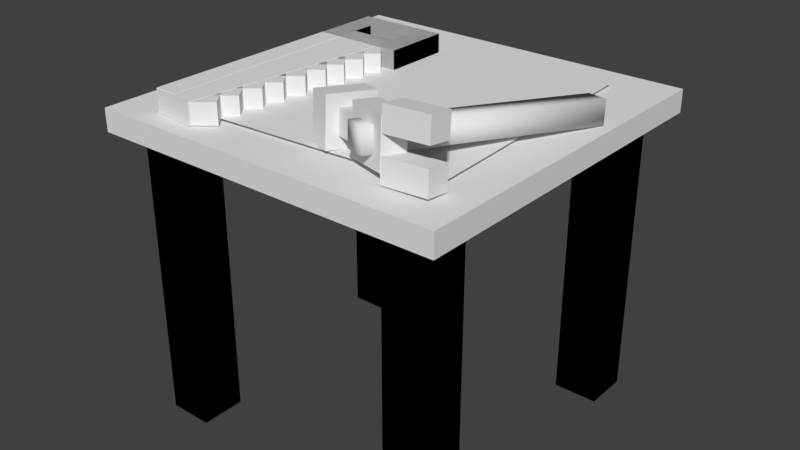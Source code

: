 # Source: auto_crafting.blend  (saved by Blender 2.79.0; exported with 4.5.12 LTS)
import bpy
from mathutils import Matrix  # noqa: F401  (used for matrix-valued properties, if any)

bpy.ops.wm.read_factory_settings(use_empty=True)
scene = bpy.context.scene
scene.name = 'Scene'

# ---- collections
col_collection_1 = bpy.data.collections.new('Collection 1'); scene.collection.children.link(col_collection_1)

# ---- materials (node trees are filled in below, after node groups)
mat_material = bpy.data.materials.new('Material')
mat_material.alpha_threshold = 0.0
mat_material.use_transparent_shadow = False
mat_material.preview_render_type = 'CUBE'
mat_material.roughness = 0.5
mat_material.line_color = (0.0, 0.0, 0.0, 1.0)

# ---- material node trees

# ---- world
world_world = bpy.data.worlds.new('World'); scene.world = world_world
world_world.color = (0.05088, 0.05088, 0.05088)
world_world.use_sun_shadow = False
world_world.sun_shadow_jitter_overblur = 0.0
world_world.cycles.sampling_method = 'MANUAL'

# ---- meshes
me_cube_018 = bpy.data.meshes.new('Cube.018')
me_cube_018.from_pydata([(0.0, 0.0, 0.0), (0.0, 0.0, 0.0625), (0.0, 0.5625, 0.0), (0.0, 0.5625, 0.0625), (0.0625, 0.0, 0.0), (0.0625, 0.0, 0.0625), (0.0625, 0.5625, 0.0), (0.0625, 0.5625, 0.0625)], [], [(0, 1, 3, 2), (2, 3, 7, 6), (6, 7, 5, 4), (4, 5, 1, 0), (2, 6, 4, 0), (7, 3, 1, 5)])
_uv = me_cube_018.uv_layers.new(name='UVMap')
_uv.uv.foreach_set('vector', [0.07812, 0.6641, 0.07812, 0.6562, 0.1484, 0.6562, 0.1484, 0.6641, 0.1484, 0.6562, 0.1562, 0.6562, 0.1562, 0.6641, 0.1484, 0.6641, 0.07812, 0.6562, 0.07812, 0.6641, 0.007812, 0.6641, 0.007812, 0.6562, 0.007812, 0.6641, 0.0, 0.6641, 0.0, 0.6562, 0.007812, 0.6562, 0.08594, 0.7344, 0.07812, 0.7344, 0.07812, 0.6641, 0.08594, 0.6641, 0.07812, 0.7344, 0.07031, 0.7344, 0.07031, 0.6641, 0.07812, 0.6641])
me_cube_018.use_remesh_preserve_volume = False
me_cube_018.use_remesh_preserve_attributes = False
me_cube_018.use_mirror_vertex_groups = False
me_cube_018.update()
me_cube_019 = bpy.data.meshes.new('Cube.019')
me_cube_019.from_pydata([(0.0, 0.0, 0.0), (0.0, 0.0, 0.06), (0.0, 0.625, 0.0), (0.0, 0.625, 0.06), (0.125, 0.0, 0.0), (0.125, 0.0, 0.06), (0.125, 0.625, 0.0), (0.125, 0.625, 0.06)], [], [(0, 1, 3, 2), (2, 3, 7, 6), (6, 7, 5, 4), (4, 5, 1, 0), (2, 6, 4, 0), (7, 3, 1, 5)])
_uv = me_cube_019.uv_layers.new(name='UVMap')
_uv.uv.foreach_set('vector', [0.2578, 0.6562, 0.2578, 0.6484, 0.3359, 0.6484, 0.3359, 0.6562, 0.3359, 0.6484, 0.3516, 0.6484, 0.3516, 0.6562, 0.3359, 0.6562, 0.2578, 0.6484, 0.2578, 0.6562, 0.1797, 0.6562, 0.1797, 0.6484, 0.1797, 0.6562, 0.1641, 0.6562, 0.1641, 0.6484, 0.1797, 0.6484, 0.2578, 0.7344, 0.2422, 0.7344, 0.2422, 0.6562, 0.2578, 0.6562, 0.2734, 0.7344, 0.2578, 0.7344, 0.2578, 0.6562, 0.2734, 0.6562])
me_cube_019.use_remesh_preserve_volume = False
me_cube_019.use_remesh_preserve_attributes = False
me_cube_019.use_mirror_vertex_groups = False
me_cube_019.update()
me_cube_020 = bpy.data.meshes.new('Cube.020')
me_cube_020.from_pydata([(0.0, 0.0, 0.0), (0.0, 0.0, 0.058), (0.0, 0.0625, 0.0), (0.0, 0.0625, 0.058), (0.0625, 0.0, 0.0), (0.0625, 0.0, 0.058), (0.0625, 0.0625, 0.0), (0.0625, 0.0625, 0.058)], [], [(0, 1, 3, 2), (2, 3, 7, 6), (6, 7, 5, 4), (4, 5, 1, 0), (2, 6, 4, 0), (7, 3, 1, 5)])
_uv = me_cube_020.uv_layers.new(name='UVMap')
_uv.uv.foreach_set('vector', [0.01562, 0.5703, 0.01562, 0.5625, 0.02344, 0.5625, 0.02344, 0.5703, 0.02344, 0.5625, 0.03125, 0.5625, 0.03125, 0.5703, 0.02344, 0.5703, 0.01562, 0.5625, 0.01562, 0.5703, 0.007812, 0.5703, 0.007812, 0.5625, 0.007812, 0.5703, 0.0, 0.5703, 0.0, 0.5625, 0.007812, 0.5625, 0.01562, 0.5781, 0.007812, 0.5781, 0.007812, 0.5703, 0.01562, 0.5703, 0.02344, 0.5781, 0.01562, 0.5781, 0.01562, 0.5703, 0.02344, 0.5703])
me_cube_020.use_remesh_preserve_volume = False
me_cube_020.use_remesh_preserve_attributes = False
me_cube_020.use_mirror_vertex_groups = False
me_cube_020.update()
me_cube_021 = bpy.data.meshes.new('Cube.021')
me_cube_021.from_pydata([(0.0, 0.0, 0.0), (0.0, 0.0, 0.058), (0.0, 0.0625, 0.0), (0.0, 0.0625, 0.058), (0.0625, 0.0, 0.0), (0.0625, 0.0, 0.058), (0.0625, 0.0625, 0.0), (0.0625, 0.0625, 0.058)], [], [(0, 1, 3, 2), (2, 3, 7, 6), (6, 7, 5, 4), (4, 5, 1, 0), (2, 6, 4, 0), (7, 3, 1, 5)])
_uv = me_cube_021.uv_layers.new(name='UVMap')
_uv.uv.foreach_set('vector', [0.01562, 0.5703, 0.01562, 0.5625, 0.02344, 0.5625, 0.02344, 0.5703, 0.02344, 0.5625, 0.03125, 0.5625, 0.03125, 0.5703, 0.02344, 0.5703, 0.01562, 0.5625, 0.01562, 0.5703, 0.007812, 0.5703, 0.007812, 0.5625, 0.007812, 0.5703, 0.0, 0.5703, 0.0, 0.5625, 0.007812, 0.5625, 0.01562, 0.5781, 0.007812, 0.5781, 0.007812, 0.5703, 0.01562, 0.5703, 0.02344, 0.5781, 0.01562, 0.5781, 0.01562, 0.5703, 0.02344, 0.5703])
me_cube_021.use_remesh_preserve_volume = False
me_cube_021.use_remesh_preserve_attributes = False
me_cube_021.use_mirror_vertex_groups = False
me_cube_021.update()
me_cube_022 = bpy.data.meshes.new('Cube.022')
me_cube_022.from_pydata([(0.0, 0.0, 0.0), (0.0, 0.0, 0.058), (0.0, 0.0625, 0.0), (0.0, 0.0625, 0.058), (0.0625, 0.0, 0.0), (0.0625, 0.0, 0.058), (0.0625, 0.0625, 0.0), (0.0625, 0.0625, 0.058)], [], [(0, 1, 3, 2), (2, 3, 7, 6), (6, 7, 5, 4), (4, 5, 1, 0), (2, 6, 4, 0), (7, 3, 1, 5)])
_uv = me_cube_022.uv_layers.new(name='UVMap')
_uv.uv.foreach_set('vector', [0.01562, 0.5703, 0.01562, 0.5625, 0.02344, 0.5625, 0.02344, 0.5703, 0.02344, 0.5625, 0.03125, 0.5625, 0.03125, 0.5703, 0.02344, 0.5703, 0.01562, 0.5625, 0.01562, 0.5703, 0.007812, 0.5703, 0.007812, 0.5625, 0.007812, 0.5703, 0.0, 0.5703, 0.0, 0.5625, 0.007812, 0.5625, 0.01562, 0.5781, 0.007812, 0.5781, 0.007812, 0.5703, 0.01562, 0.5703, 0.02344, 0.5781, 0.01562, 0.5781, 0.01562, 0.5703, 0.02344, 0.5703])
me_cube_022.use_remesh_preserve_volume = False
me_cube_022.use_remesh_preserve_attributes = False
me_cube_022.use_mirror_vertex_groups = False
me_cube_022.update()
me_cube_023 = bpy.data.meshes.new('Cube.023')
me_cube_023.from_pydata([(0.0, 0.0, 0.0), (0.0, 0.0, 0.058), (0.0, 0.0625, 0.0), (0.0, 0.0625, 0.058), (0.0625, 0.0, 0.0), (0.0625, 0.0, 0.058), (0.0625, 0.0625, 0.0), (0.0625, 0.0625, 0.058)], [], [(0, 1, 3, 2), (2, 3, 7, 6), (6, 7, 5, 4), (4, 5, 1, 0), (2, 6, 4, 0), (7, 3, 1, 5)])
_uv = me_cube_023.uv_layers.new(name='UVMap')
_uv.uv.foreach_set('vector', [0.01562, 0.5703, 0.01562, 0.5625, 0.02344, 0.5625, 0.02344, 0.5703, 0.02344, 0.5625, 0.03125, 0.5625, 0.03125, 0.5703, 0.02344, 0.5703, 0.01562, 0.5625, 0.01562, 0.5703, 0.007812, 0.5703, 0.007812, 0.5625, 0.007812, 0.5703, 0.0, 0.5703, 0.0, 0.5625, 0.007812, 0.5625, 0.01562, 0.5781, 0.007812, 0.5781, 0.007812, 0.5703, 0.01562, 0.5703, 0.02344, 0.5781, 0.01562, 0.5781, 0.01562, 0.5703, 0.02344, 0.5703])
me_cube_023.use_remesh_preserve_volume = False
me_cube_023.use_remesh_preserve_attributes = False
me_cube_023.use_mirror_vertex_groups = False
me_cube_023.update()
me_cube_024 = bpy.data.meshes.new('Cube.024')
me_cube_024.from_pydata([(0.0, 0.0, 0.0), (0.0, 0.0, 0.058), (0.0, 0.0625, 0.0), (0.0, 0.0625, 0.058), (0.0625, 0.0, 0.0), (0.0625, 0.0, 0.058), (0.0625, 0.0625, 0.0), (0.0625, 0.0625, 0.058)], [], [(0, 1, 3, 2), (2, 3, 7, 6), (6, 7, 5, 4), (4, 5, 1, 0), (2, 6, 4, 0), (7, 3, 1, 5)])
_uv = me_cube_024.uv_layers.new(name='UVMap')
_uv.uv.foreach_set('vector', [0.01562, 0.5703, 0.01562, 0.5625, 0.02344, 0.5625, 0.02344, 0.5703, 0.02344, 0.5625, 0.03125, 0.5625, 0.03125, 0.5703, 0.02344, 0.5703, 0.01562, 0.5625, 0.01562, 0.5703, 0.007812, 0.5703, 0.007812, 0.5625, 0.007812, 0.5703, 0.0, 0.5703, 0.0, 0.5625, 0.007812, 0.5625, 0.01562, 0.5781, 0.007812, 0.5781, 0.007812, 0.5703, 0.01562, 0.5703, 0.02344, 0.5781, 0.01562, 0.5781, 0.01562, 0.5703, 0.02344, 0.5703])
me_cube_024.use_remesh_preserve_volume = False
me_cube_024.use_remesh_preserve_attributes = False
me_cube_024.use_mirror_vertex_groups = False
me_cube_024.update()
me_cube_025 = bpy.data.meshes.new('Cube.025')
me_cube_025.from_pydata([(0.0, 0.0, 0.0), (0.0, 0.0, 0.058), (0.0, 0.0625, 0.0), (0.0, 0.0625, 0.058), (0.0625, 0.0, 0.0), (0.0625, 0.0, 0.058), (0.0625, 0.0625, 0.0), (0.0625, 0.0625, 0.058)], [], [(0, 1, 3, 2), (2, 3, 7, 6), (6, 7, 5, 4), (4, 5, 1, 0), (2, 6, 4, 0), (7, 3, 1, 5)])
_uv = me_cube_025.uv_layers.new(name='UVMap')
_uv.uv.foreach_set('vector', [0.01562, 0.5703, 0.01562, 0.5625, 0.02344, 0.5625, 0.02344, 0.5703, 0.02344, 0.5625, 0.03125, 0.5625, 0.03125, 0.5703, 0.02344, 0.5703, 0.01562, 0.5625, 0.01562, 0.5703, 0.007812, 0.5703, 0.007812, 0.5625, 0.007812, 0.5703, 0.0, 0.5703, 0.0, 0.5625, 0.007812, 0.5625, 0.01562, 0.5781, 0.007812, 0.5781, 0.007812, 0.5703, 0.01562, 0.5703, 0.02344, 0.5781, 0.01562, 0.5781, 0.01562, 0.5703, 0.02344, 0.5703])
me_cube_025.use_remesh_preserve_volume = False
me_cube_025.use_remesh_preserve_attributes = False
me_cube_025.use_mirror_vertex_groups = False
me_cube_025.update()
me_cube_026 = bpy.data.meshes.new('Cube.026')
me_cube_026.from_pydata([(0.0, 0.0, 0.0), (0.0, 0.0, 0.058), (0.0, 0.0625, 0.0), (0.0, 0.0625, 0.058), (0.0625, 0.0, 0.0), (0.0625, 0.0, 0.058), (0.0625, 0.0625, 0.0), (0.0625, 0.0625, 0.058)], [], [(0, 1, 3, 2), (2, 3, 7, 6), (6, 7, 5, 4), (4, 5, 1, 0), (2, 6, 4, 0), (7, 3, 1, 5)])
_uv = me_cube_026.uv_layers.new(name='UVMap')
_uv.uv.foreach_set('vector', [0.01562, 0.5703, 0.01562, 0.5625, 0.02344, 0.5625, 0.02344, 0.5703, 0.02344, 0.5625, 0.03125, 0.5625, 0.03125, 0.5703, 0.02344, 0.5703, 0.01562, 0.5625, 0.01562, 0.5703, 0.007812, 0.5703, 0.007812, 0.5625, 0.007812, 0.5703, 0.0, 0.5703, 0.0, 0.5625, 0.007812, 0.5625, 0.01562, 0.5781, 0.007812, 0.5781, 0.007812, 0.5703, 0.01562, 0.5703, 0.02344, 0.5781, 0.01562, 0.5781, 0.01562, 0.5703, 0.02344, 0.5703])
me_cube_026.use_remesh_preserve_volume = False
me_cube_026.use_remesh_preserve_attributes = False
me_cube_026.use_mirror_vertex_groups = False
me_cube_026.update()
me_cube_027 = bpy.data.meshes.new('Cube.027')
me_cube_027.from_pydata([(0.0, 0.0, 0.0), (0.0, 0.0, 0.058), (0.0, 0.0625, 0.0), (0.0, 0.0625, 0.058), (0.0625, 0.0, 0.0), (0.0625, 0.0, 0.058), (0.0625, 0.0625, 0.0), (0.0625, 0.0625, 0.058)], [], [(0, 1, 3, 2), (2, 3, 7, 6), (6, 7, 5, 4), (4, 5, 1, 0), (2, 6, 4, 0), (7, 3, 1, 5)])
_uv = me_cube_027.uv_layers.new(name='UVMap')
_uv.uv.foreach_set('vector', [0.01562, 0.5703, 0.01562, 0.5625, 0.02344, 0.5625, 0.02344, 0.5703, 0.02344, 0.5625, 0.03125, 0.5625, 0.03125, 0.5703, 0.02344, 0.5703, 0.01562, 0.5625, 0.01562, 0.5703, 0.007812, 0.5703, 0.007812, 0.5625, 0.007812, 0.5703, 0.0, 0.5703, 0.0, 0.5625, 0.007812, 0.5625, 0.01562, 0.5781, 0.007812, 0.5781, 0.007812, 0.5703, 0.01562, 0.5703, 0.02344, 0.5781, 0.01562, 0.5781, 0.01562, 0.5703, 0.02344, 0.5703])
me_cube_027.use_remesh_preserve_volume = False
me_cube_027.use_remesh_preserve_attributes = False
me_cube_027.use_mirror_vertex_groups = False
me_cube_027.update()
me_cube_028 = bpy.data.meshes.new('Cube.028')
me_cube_028.from_pydata([(0.0, 0.0, 0.0), (0.0, 0.0, 0.058), (0.0, 0.0625, 0.0), (0.0, 0.0625, 0.058), (0.0625, 0.0, 0.0), (0.0625, 0.0, 0.058), (0.0625, 0.0625, 0.0), (0.0625, 0.0625, 0.058)], [], [(0, 1, 3, 2), (2, 3, 7, 6), (6, 7, 5, 4), (4, 5, 1, 0), (2, 6, 4, 0), (7, 3, 1, 5)])
_uv = me_cube_028.uv_layers.new(name='UVMap')
_uv.uv.foreach_set('vector', [0.01562, 0.5703, 0.01562, 0.5625, 0.02344, 0.5625, 0.02344, 0.5703, 0.02344, 0.5625, 0.03125, 0.5625, 0.03125, 0.5703, 0.02344, 0.5703, 0.01562, 0.5625, 0.01562, 0.5703, 0.007812, 0.5703, 0.007812, 0.5625, 0.007812, 0.5703, 0.0, 0.5703, 0.0, 0.5625, 0.007812, 0.5625, 0.01562, 0.5781, 0.007812, 0.5781, 0.007812, 0.5703, 0.01562, 0.5703, 0.02344, 0.5781, 0.01562, 0.5781, 0.01562, 0.5703, 0.02344, 0.5703])
me_cube_028.use_remesh_preserve_volume = False
me_cube_028.use_remesh_preserve_attributes = False
me_cube_028.use_mirror_vertex_groups = False
me_cube_028.update()
me_cube_007 = bpy.data.meshes.new('Cube.007')
me_cube_007.from_pydata([(0.0, 0.0, 0.0), (0.0, 0.0, 0.0625), (0.0, 0.0625, 0.0), (0.0, 0.0625, 0.0625), (0.25, 0.0, 0.0), (0.25, 0.0, 0.0625), (0.25, 0.0625, 0.0), (0.25, 0.0625, 0.0625), (0.0, 0.0, 0.0), (0.0, 0.0, 0.0625), (0.0, 0.0625, 0.0), (0.0, 0.0625, 0.0625), (0.25, 0.0, 0.0), (0.25, 0.0, 0.0625), (0.25, 0.0625, 0.0), (0.25, 0.0625, 0.0625)], [], [(0, 1, 3, 2), (2, 3, 7, 6), (6, 7, 5, 4), (4, 5, 1, 0), (2, 6, 4, 0), (7, 3, 1, 5), (8, 9, 11, 10), (10, 11, 15, 14), (14, 15, 13, 12), (12, 13, 9, 8), (10, 14, 12, 8), (15, 11, 9, 13)])
_uv = me_cube_007.uv_layers.new(name='UVMap')
_uv.uv.foreach_set('vector', [0.007812, 0.6406, 0.0, 0.6406, 0.0, 0.6328, 0.007812, 0.6328, 0.04688, 0.6406, 0.04688, 0.6328, 0.07812, 0.6328, 0.07812, 0.6406, 0.03906, 0.6328, 0.04688, 0.6328, 0.04688, 0.6406, 0.03906, 0.6406, 0.03906, 0.6328, 0.03906, 0.6406, 0.007812, 0.6406, 0.007812, 0.6328, 0.03906, 0.6406, 0.07031, 0.6406, 0.07031, 0.6484, 0.03906, 0.6484, 0.03906, 0.6484, 0.007812, 0.6484, 0.007812, 0.6406, 0.03906, 0.6406, 0.007812, 0.6406, 0.0, 0.6406, 0.0, 0.6328, 0.007812, 0.6328, 0.04688, 0.6406, 0.04688, 0.6328, 0.07812, 0.6328, 0.07812, 0.6406, 0.03906, 0.6328, 0.04688, 0.6328, 0.04688, 0.6406, 0.03906, 0.6406, 0.03906, 0.6328, 0.03906, 0.6406, 0.007812, 0.6406, 0.007812, 0.6328, 0.03906, 0.6406, 0.07031, 0.6406, 0.07031, 0.6484, 0.03906, 0.6484, 0.03906, 0.6484, 0.007812, 0.6484, 0.007812, 0.6406, 0.03906, 0.6406])
me_cube_007.use_remesh_preserve_volume = False
me_cube_007.use_remesh_preserve_attributes = False
me_cube_007.use_mirror_vertex_groups = False
me_cube_007.update()
me_cube_014 = bpy.data.meshes.new('Cube.014')
me_cube_014.from_pydata([(0.0, 0.0, 0.0), (0.0, 0.0, 0.0625), (0.0, 0.0625, 0.0), (0.0, 0.0625, 0.0625), (0.25, 0.0, 0.0), (0.25, 0.0, 0.0625), (0.25, 0.0625, 0.0), (0.25, 0.0625, 0.0625), (0.0, 0.0, 0.0), (0.0, 0.0, 0.0625), (0.0, 0.0625, 0.0), (0.0, 0.0625, 0.0625), (0.25, 0.0, 0.0), (0.25, 0.0, 0.0625), (0.25, 0.0625, 0.0), (0.25, 0.0625, 0.0625)], [], [(0, 1, 3, 2), (2, 3, 7, 6), (6, 7, 5, 4), (4, 5, 1, 0), (2, 6, 4, 0), (7, 3, 1, 5), (8, 9, 11, 10), (10, 11, 15, 14), (14, 15, 13, 12), (12, 13, 9, 8), (10, 14, 12, 8), (15, 11, 9, 13)])
_uv = me_cube_014.uv_layers.new(name='UVMap')
_uv.uv.foreach_set('vector', [0.007812, 0.6406, 0.0, 0.6406, 0.0, 0.6328, 0.007812, 0.6328, 0.04688, 0.6406, 0.04688, 0.6328, 0.07812, 0.6328, 0.07812, 0.6406, 0.03906, 0.6328, 0.04688, 0.6328, 0.04688, 0.6406, 0.03906, 0.6406, 0.03906, 0.6328, 0.03906, 0.6406, 0.007812, 0.6406, 0.007812, 0.6328, 0.03906, 0.6406, 0.07031, 0.6406, 0.07031, 0.6484, 0.03906, 0.6484, 0.03906, 0.6484, 0.007812, 0.6484, 0.007812, 0.6406, 0.03906, 0.6406, 0.007812, 0.6172, 0.0, 0.6172, 0.0, 0.6094, 0.007812, 0.6094, 0.04688, 0.6172, 0.04688, 0.6094, 0.07812, 0.6094, 0.07812, 0.6172, 0.03906, 0.6094, 0.04688, 0.6094, 0.04688, 0.6172, 0.03906, 0.6172, 0.03906, 0.6094, 0.03906, 0.6172, 0.007812, 0.6172, 0.007812, 0.6094, 0.03906, 0.6172, 0.07031, 0.6172, 0.07031, 0.625, 0.03906, 0.625, 0.03906, 0.625, 0.007812, 0.625, 0.007812, 0.6172, 0.03906, 0.6172])
me_cube_014.use_remesh_preserve_volume = False
me_cube_014.use_remesh_preserve_attributes = False
me_cube_014.use_mirror_vertex_groups = False
me_cube_014.update()
me_cube_015 = bpy.data.meshes.new('Cube.015')
me_cube_015.from_pydata([(0.0, 0.0, 0.0), (0.0, 0.0, 0.0625), (0.0, 0.0625, 0.0), (0.0, 0.0625, 0.0625), (0.25, 0.0, 0.0), (0.25, 0.0, 0.0625), (0.25, 0.0625, 0.0), (0.25, 0.0625, 0.0625), (0.0, 0.0, 0.0), (0.0, 0.0, 0.0625), (0.0, 0.0625, 0.0), (0.0, 0.0625, 0.0625), (0.25, 0.0, 0.0), (0.25, 0.0, 0.0625), (0.25, 0.0625, 0.0), (0.25, 0.0625, 0.0625)], [], [(0, 1, 3, 2), (2, 3, 7, 6), (6, 7, 5, 4), (4, 5, 1, 0), (2, 6, 4, 0), (7, 3, 1, 5), (8, 9, 11, 10), (10, 11, 15, 14), (14, 15, 13, 12), (12, 13, 9, 8), (10, 14, 12, 8), (15, 11, 9, 13)])
_uv = me_cube_015.uv_layers.new(name='UVMap')
_uv.uv.foreach_set('vector', [0.007812, 0.6406, 0.0, 0.6406, 0.0, 0.6328, 0.007812, 0.6328, 0.04688, 0.6406, 0.04688, 0.6328, 0.07812, 0.6328, 0.07812, 0.6406, 0.03906, 0.6328, 0.04688, 0.6328, 0.04688, 0.6406, 0.03906, 0.6406, 0.03906, 0.6328, 0.03906, 0.6406, 0.007812, 0.6406, 0.007812, 0.6328, 0.03906, 0.6406, 0.07031, 0.6406, 0.07031, 0.6484, 0.03906, 0.6484, 0.03906, 0.6484, 0.007812, 0.6484, 0.007812, 0.6406, 0.03906, 0.6406, 0.007812, 0.5938, 0.0, 0.5938, 0.0, 0.5859, 0.007812, 0.5859, 0.02344, 0.5938, 0.02344, 0.5859, 0.03125, 0.5859, 0.03125, 0.5938, 0.01562, 0.5859, 0.02344, 0.5859, 0.02344, 0.5938, 0.01562, 0.5938, 0.01562, 0.5859, 0.01562, 0.5938, 0.007812, 0.5938, 0.007812, 0.5859, 0.01562, 0.5938, 0.02344, 0.5938, 0.02344, 0.6016, 0.01562, 0.6016, 0.01562, 0.6016, 0.007812, 0.6016, 0.007812, 0.5938, 0.01562, 0.5938])
me_cube_015.use_remesh_preserve_volume = False
me_cube_015.use_remesh_preserve_attributes = False
me_cube_015.use_mirror_vertex_groups = False
me_cube_015.update()
me_cube_016 = bpy.data.meshes.new('Cube.016')
me_cube_016.from_pydata([(0.0, 0.0, 0.0), (0.0, 0.0, 0.0625), (0.0, 0.0625, 0.0), (0.0, 0.0625, 0.0625), (0.25, 0.0, 0.0), (0.25, 0.0, 0.0625), (0.25, 0.0625, 0.0), (0.25, 0.0625, 0.0625), (0.0, 0.0, 0.0), (0.0, 0.0, 0.0625), (0.0, 0.0625, 0.0), (0.0, 0.0625, 0.0625), (0.25, 0.0, 0.0), (0.25, 0.0, 0.0625), (0.25, 0.0625, 0.0), (0.25, 0.0625, 0.0625)], [], [(0, 1, 3, 2), (2, 3, 7, 6), (6, 7, 5, 4), (4, 5, 1, 0), (2, 6, 4, 0), (7, 3, 1, 5), (8, 9, 11, 10), (10, 11, 15, 14), (14, 15, 13, 12), (12, 13, 9, 8), (10, 14, 12, 8), (15, 11, 9, 13)])
_uv = me_cube_016.uv_layers.new(name='UVMap')
_uv.uv.foreach_set('vector', [0.007812, 0.6406, 0.0, 0.6406, 0.0, 0.6328, 0.007812, 0.6328, 0.04688, 0.6406, 0.04688, 0.6328, 0.07812, 0.6328, 0.07812, 0.6406, 0.03906, 0.6328, 0.04688, 0.6328, 0.04688, 0.6406, 0.03906, 0.6406, 0.03906, 0.6328, 0.03906, 0.6406, 0.007812, 0.6406, 0.007812, 0.6328, 0.03906, 0.6406, 0.07031, 0.6406, 0.07031, 0.6484, 0.03906, 0.6484, 0.03906, 0.6484, 0.007812, 0.6484, 0.007812, 0.6406, 0.03906, 0.6406, 0.04688, 0.5938, 0.03906, 0.5938, 0.03906, 0.5859, 0.04688, 0.5859, 0.0625, 0.5938, 0.0625, 0.5859, 0.07031, 0.5859, 0.07031, 0.5938, 0.05469, 0.5859, 0.0625, 0.5859, 0.0625, 0.5938, 0.05469, 0.5938, 0.05469, 0.5859, 0.05469, 0.5938, 0.04688, 0.5938, 0.04688, 0.5859, 0.05469, 0.5938, 0.0625, 0.5938, 0.0625, 0.6016, 0.05469, 0.6016, 0.05469, 0.6016, 0.04688, 0.6016, 0.04688, 0.5938, 0.05469, 0.5938])
me_cube_016.use_remesh_preserve_volume = False
me_cube_016.use_remesh_preserve_attributes = False
me_cube_016.use_mirror_vertex_groups = False
me_cube_016.update()
me_cube_011 = bpy.data.meshes.new('Cube.011')
me_cube_011.from_pydata([(-0.03125, -0.3125, -0.03125), (-0.03125, -0.3125, 0.03125), (-0.03125, 0.3125, -0.03125), (-0.03125, 0.3125, 0.03125), (0.03125, -0.3125, -0.03125), (0.03125, -0.3125, 0.03125), (0.03125, 0.3125, -0.03125), (0.03125, 0.3125, 0.03125)], [], [(0, 1, 3, 2), (2, 3, 7, 6), (6, 7, 5, 4), (4, 5, 1, 0), (2, 6, 4, 0), (7, 3, 1, 5)])
_uv = me_cube_011.uv_layers.new(name='UVMap')
_uv.uv.foreach_set('vector', [0.4219, 0.7812, 0.4219, 0.7734, 0.5, 0.7734, 0.5, 0.7812, 0.4141, 0.7812, 0.4141, 0.7734, 0.4219, 0.7734, 0.4219, 0.7812, 0.4141, 0.7734, 0.4141, 0.7812, 0.3359, 0.7812, 0.3359, 0.7734, 0.5078, 0.7734, 0.5078, 0.7812, 0.5, 0.7812, 0.5, 0.7734, 0.4219, 0.7812, 0.4297, 0.7812, 0.4297, 0.8594, 0.4219, 0.8594, 0.4141, 0.7812, 0.4219, 0.7812, 0.4219, 0.8594, 0.4141, 0.8594])
me_cube_011.materials.append(mat_material)
me_cube_011.use_remesh_preserve_volume = False
me_cube_011.use_remesh_preserve_attributes = False
me_cube_011.use_mirror_vertex_groups = False
me_cube_011.update()
me_cube_011.normals_split_custom_set([tuple(v) for v in zip(*[iter([-0.5774, -0.5774, -0.5773, -0.5774, -0.5773, 0.5774, -0.5774, 0.5774, 0.5773, -0.5774, 0.5773, -0.5774, -0.5774, 0.5774, -0.5773, -0.5773, 0.5774, 0.5774, 0.5774, 0.5774, 0.5773, 0.5773, 0.5774, -0.5774, 0.5774, 0.5774, -0.5773, 0.5774, 0.5773, 0.5774, 0.5774, -0.5774, 0.5773, 0.5774, -0.5773, -0.5774, 0.5774, -0.5774, -0.5773, 0.5773, -0.5774, 0.5774, -0.5774, -0.5774, 0.5773, -0.5773, -0.5774, -0.5774, -0.5773, 0.5774, -0.5774, 0.5774, 0.5773, -0.5774, 0.5773, -0.5774, -0.5774, -0.5774, -0.5773, -0.5774, 0.5773, 0.5774, 0.5774, -0.5774, 0.5773, 0.5774, -0.5773, -0.5774, 0.5774, 0.5774, -0.5773, 0.5774])] * 3)])
me_cube_010 = bpy.data.meshes.new('Cube.010')
me_cube_010.from_pydata([(-0.03125, -0.0625, -0.0625), (-0.03125, -0.0625, 0.0625), (-0.03125, 0.0625, -0.0625), (-0.03125, 0.0625, 0.0625), (0.03125, -0.0625, -0.0625), (0.03125, -0.0625, 0.0625), (0.03125, 0.0625, -0.0625), (0.03125, 0.0625, 0.0625)], [], [(0, 1, 3, 2), (2, 3, 7, 6), (6, 7, 5, 4), (4, 5, 1, 0), (2, 6, 4, 0), (7, 3, 1, 5)])
_uv = me_cube_010.uv_layers.new(name='UVMap')
_uv.uv.foreach_set('vector', [0.3047, 0.7422, 0.3047, 0.7266, 0.3203, 0.7266, 0.3203, 0.7422, 0.2969, 0.7266, 0.3047, 0.7266, 0.3047, 0.7422, 0.2969, 0.7422, 0.2969, 0.7266, 0.2969, 0.7422, 0.2812, 0.7422, 0.2812, 0.7266, 0.3281, 0.7266, 0.3281, 0.7422, 0.3203, 0.7422, 0.3203, 0.7266, 0.3047, 0.7422, 0.3125, 0.7422, 0.3125, 0.7578, 0.3047, 0.7578, 0.2969, 0.7422, 0.3047, 0.7422, 0.3047, 0.7578, 0.2969, 0.7578])
me_cube_010.materials.append(mat_material)
me_cube_010.use_remesh_preserve_volume = False
me_cube_010.use_remesh_preserve_attributes = False
me_cube_010.use_mirror_vertex_groups = False
me_cube_010.update()
me_cube_009 = bpy.data.meshes.new('Cube.009')
me_cube_009.from_pydata([(-0.03125, -0.03125, -0.03125), (-0.03125, -0.03125, 0.03125), (-0.03125, 0.03125, -0.03125), (-0.03125, 0.03125, 0.03125), (0.03125, -0.03125, -0.03125), (0.03125, -0.03125, 0.03125), (0.03125, 0.03125, -0.03125), (0.03125, 0.03125, 0.03125)], [], [(0, 1, 3, 2), (2, 3, 7, 6), (6, 7, 5, 4), (4, 5, 1, 0), (2, 6, 4, 0), (7, 3, 1, 5)])
_uv = me_cube_009.uv_layers.new(name='UVMap')
_uv.uv.foreach_set('vector', [0.3047, 0.7734, 0.3047, 0.7656, 0.3125, 0.7656, 0.3125, 0.7734, 0.2812, 0.7734, 0.2812, 0.7656, 0.2891, 0.7656, 0.2891, 0.7734, 0.3047, 0.7656, 0.3047, 0.7734, 0.2969, 0.7734, 0.2969, 0.7656, 0.2969, 0.7656, 0.2969, 0.7734, 0.2891, 0.7734, 0.2891, 0.7656, 0.3047, 0.7812, 0.2969, 0.7812, 0.2969, 0.7734, 0.3047, 0.7734, 0.2969, 0.7812, 0.2891, 0.7812, 0.2891, 0.7734, 0.2969, 0.7734])
me_cube_009.materials.append(mat_material)
me_cube_009.use_remesh_preserve_volume = False
me_cube_009.use_remesh_preserve_attributes = False
me_cube_009.use_mirror_vertex_groups = False
me_cube_009.update()
me_cube_008 = bpy.data.meshes.new('Cube.008')
me_cube_008.from_pydata([(-0.0625, -0.03125, -0.03125), (-0.0625, -0.03125, 0.03125), (-0.0625, 0.03125, -0.03125), (-0.0625, 0.03125, 0.03125), (0.0625, -0.03125, -0.03125), (0.0625, -0.03125, 0.03125), (0.0625, 0.03125, -0.03125), (0.0625, 0.03125, 0.03125)], [], [(0, 1, 3, 2), (2, 3, 7, 6), (6, 7, 5, 4), (4, 5, 1, 0), (2, 6, 4, 0), (7, 3, 1, 5)])
_uv = me_cube_008.uv_layers.new(name='UVMap')
_uv.uv.foreach_set('vector', [0.3203, 0.8203, 0.3203, 0.8125, 0.3281, 0.8125, 0.3281, 0.8203, 0.3047, 0.8203, 0.3047, 0.8125, 0.3203, 0.8125, 0.3203, 0.8203, 0.3047, 0.8125, 0.3047, 0.8203, 0.2969, 0.8203, 0.2969, 0.8125, 0.2969, 0.8125, 0.2969, 0.8203, 0.2812, 0.8203, 0.2812, 0.8125, 0.3203, 0.8281, 0.3047, 0.8281, 0.3047, 0.8203, 0.3203, 0.8203, 0.3047, 0.8281, 0.2891, 0.8281, 0.2891, 0.8203, 0.3047, 0.8203])
me_cube_008.materials.append(mat_material)
me_cube_008.use_remesh_preserve_volume = False
me_cube_008.use_remesh_preserve_attributes = False
me_cube_008.use_mirror_vertex_groups = False
me_cube_008.update()
me_cube_006 = bpy.data.meshes.new('Cube.006')
me_cube_006.from_pydata([(-0.0625, -0.03125, -0.03125), (-0.0625, -0.03125, 0.03125), (-0.0625, 0.03125, -0.03125), (-0.0625, 0.03125, 0.03125), (0.0625, -0.03125, -0.03125), (0.0625, -0.03125, 0.03125), (0.0625, 0.03125, -0.03125), (0.0625, 0.03125, 0.03125)], [], [(0, 1, 3, 2), (2, 3, 7, 6), (6, 7, 5, 4), (4, 5, 1, 0), (2, 6, 4, 0), (7, 3, 1, 5)])
_uv = me_cube_006.uv_layers.new(name='UVMap')
_uv.uv.foreach_set('vector', [0.3203, 0.7969, 0.3203, 0.7891, 0.3281, 0.7891, 0.3281, 0.7969, 0.3047, 0.7969, 0.3047, 0.7891, 0.3203, 0.7891, 0.3203, 0.7969, 0.3047, 0.7891, 0.3047, 0.7969, 0.2969, 0.7969, 0.2969, 0.7891, 0.2969, 0.7891, 0.2969, 0.7969, 0.2812, 0.7969, 0.2812, 0.7891, 0.3203, 0.8047, 0.3047, 0.8047, 0.3047, 0.7969, 0.3203, 0.7969, 0.3047, 0.8047, 0.2891, 0.8047, 0.2891, 0.7969, 0.3047, 0.7969])
me_cube_006.materials.append(mat_material)
me_cube_006.use_remesh_preserve_volume = False
me_cube_006.use_remesh_preserve_attributes = False
me_cube_006.use_mirror_vertex_groups = False
me_cube_006.update()
me_cube_005 = bpy.data.meshes.new('Cube.005')
me_cube_005.from_pydata([(-0.0625, -0.03125, -0.0625), (-0.0625, -0.03125, 0.0625), (-0.0625, 0.03125, -0.0625), (-0.0625, 0.03125, 0.0625), (0.0625, -0.03125, -0.0625), (0.0625, -0.03125, 0.0625), (0.0625, 0.03125, -0.0625), (0.0625, 0.03125, 0.0625)], [], [(0, 1, 3, 2), (2, 3, 7, 6), (6, 7, 5, 4), (4, 5, 1, 0), (2, 6, 4, 0), (7, 3, 1, 5)])
_uv = me_cube_005.uv_layers.new(name='UVMap')
_uv.uv.foreach_set('vector', [0.3125, 0.8359, 0.3125, 0.8516, 0.3047, 0.8516, 0.3047, 0.8359, 0.2812, 0.8516, 0.2812, 0.8438, 0.2969, 0.8438, 0.2969, 0.8516, 0.3047, 0.8359, 0.3047, 0.8516, 0.2969, 0.8516, 0.2969, 0.8359, 0.3047, 0.8516, 0.3047, 0.8594, 0.2891, 0.8594, 0.2891, 0.8516, 0.3125, 0.8516, 0.3125, 0.8359, 0.3203, 0.8359, 0.3203, 0.8516, 0.3203, 0.8594, 0.3047, 0.8594, 0.3047, 0.8516, 0.3203, 0.8516])
me_cube_005.materials.append(mat_material)
me_cube_005.use_remesh_preserve_volume = False
me_cube_005.use_remesh_preserve_attributes = False
me_cube_005.use_mirror_vertex_groups = False
me_cube_005.update()
me_plane = bpy.data.meshes.new('Plane')
me_plane.from_pydata([(-1.0, -1.0, 0.0), (1.0, -1.0, 0.0), (-1.0, 1.0, 0.0), (1.0, 1.0, 0.0)], [], [(0, 1, 3, 2)])
_uv = me_plane.uv_layers.new(name='UVMap')
_uv.uv.foreach_set('vector', [0.6016, 0.9062, 0.6953, 0.9062, 0.6953, 1.0, 0.6016, 1.0])
me_plane.materials.append(mat_material)
me_plane.use_remesh_preserve_volume = False
me_plane.use_remesh_preserve_attributes = False
me_plane.use_mirror_vertex_groups = False
me_plane.update()
me_cube_004 = bpy.data.meshes.new('Cube.004')
me_cube_004.from_pydata([(0.0, 0.0, 0.0), (0.0, 0.0, 0.8125), (0.0, 0.125, 0.0), (0.0, 0.125, 0.8125), (0.125, 0.0, 0.0), (0.125, 0.0, 0.8125), (0.125, 0.125, 0.0), (0.125, 0.125, 0.8125), (0.0, 0.0, 0.0), (0.0, 0.0, 0.8125), (0.0, 0.125, 0.0), (0.0, 0.125, 0.8125), (0.125, 0.0, 0.0), (0.125, 0.0, 0.8125), (0.125, 0.125, 0.0), (0.125, 0.125, 0.8125)], [], [(0, 1, 3, 2), (2, 3, 7, 6), (6, 7, 5, 4), (4, 5, 1, 0), (2, 6, 4, 0), (7, 3, 1, 5), (8, 9, 11, 10), (10, 11, 15, 14), (14, 15, 13, 12), (12, 13, 9, 8), (10, 14, 12, 8), (15, 11, 9, 13)])
_uv = me_cube_004.uv_layers.new(name='UVMap')
_uv.uv.foreach_set('vector', [0.08594, 0.7422, 0.08594, 0.8438, 0.07031, 0.8438, 0.07031, 0.7422, 0.08594, 0.8438, 0.08594, 0.7422, 0.1016, 0.7422, 0.1016, 0.8438, 0.1016, 0.8438, 0.1016, 0.7422, 0.1172, 0.7422, 0.1172, 0.8438, 0.1172, 0.8438, 0.1172, 0.7422, 0.1328, 0.7422, 0.1328, 0.8438, 0.08594, 0.8594, 0.08594, 0.8438, 0.1016, 0.8438, 0.1016, 0.8594, 0.1016, 0.8438, 0.1172, 0.8438, 0.1172, 0.8594, 0.1016, 0.8594, 0.08594, 0.7422, 0.08594, 0.8438, 0.07031, 0.8438, 0.07031, 0.7422, 0.08594, 0.8438, 0.08594, 0.7422, 0.1016, 0.7422, 0.1016, 0.8438, 0.1016, 0.8438, 0.1016, 0.7422, 0.1172, 0.7422, 0.1172, 0.8438, 0.1172, 0.8438, 0.1172, 0.7422, 0.1328, 0.7422, 0.1328, 0.8438, 0.08594, 0.8594, 0.08594, 0.8438, 0.1016, 0.8438, 0.1016, 0.8594, 0.1016, 0.8438, 0.1172, 0.8438, 0.1172, 0.8594, 0.1016, 0.8594])
me_cube_004.materials.append(mat_material)
me_cube_004.use_remesh_preserve_volume = False
me_cube_004.use_remesh_preserve_attributes = False
me_cube_004.use_mirror_vertex_groups = False
me_cube_004.update()
me_cube_003 = bpy.data.meshes.new('Cube.003')
me_cube_003.from_pydata([(0.0, 0.0, 0.0), (0.0, 0.0, 0.8125), (0.0, 0.125, 0.0), (0.0, 0.125, 0.8125), (0.125, 0.0, 0.0), (0.125, 0.0, 0.8125), (0.125, 0.125, 0.0), (0.125, 0.125, 0.8125), (0.0, 0.0, 0.0), (0.0, 0.0, 0.8125), (0.0, 0.125, 0.0), (0.0, 0.125, 0.8125), (0.125, 0.0, 0.0), (0.125, 0.0, 0.8125), (0.125, 0.125, 0.0), (0.125, 0.125, 0.8125)], [], [(0, 1, 3, 2), (2, 3, 7, 6), (6, 7, 5, 4), (4, 5, 1, 0), (2, 6, 4, 0), (7, 3, 1, 5), (8, 9, 11, 10), (10, 11, 15, 14), (14, 15, 13, 12), (12, 13, 9, 8), (10, 14, 12, 8), (15, 11, 9, 13)])
_uv = me_cube_003.uv_layers.new(name='UVMap')
_uv.uv.foreach_set('vector', [0.2266, 0.7422, 0.2266, 0.8438, 0.2109, 0.8438, 0.2109, 0.7422, 0.2266, 0.8438, 0.2266, 0.7422, 0.2422, 0.7422, 0.2422, 0.8438, 0.2422, 0.8438, 0.2422, 0.7422, 0.2578, 0.7422, 0.2578, 0.8438, 0.2578, 0.8438, 0.2578, 0.7422, 0.2734, 0.7422, 0.2734, 0.8438, 0.2266, 0.8594, 0.2266, 0.8438, 0.2422, 0.8438, 0.2422, 0.8594, 0.2422, 0.8438, 0.2578, 0.8438, 0.2578, 0.8594, 0.2422, 0.8594, 0.2266, 0.7422, 0.2266, 0.8438, 0.2109, 0.8438, 0.2109, 0.7422, 0.2266, 0.8438, 0.2266, 0.7422, 0.2422, 0.7422, 0.2422, 0.8438, 0.2422, 0.8438, 0.2422, 0.7422, 0.2578, 0.7422, 0.2578, 0.8438, 0.2578, 0.8438, 0.2578, 0.7422, 0.2734, 0.7422, 0.2734, 0.8438, 0.2266, 0.8594, 0.2266, 0.8438, 0.2422, 0.8438, 0.2422, 0.8594, 0.2422, 0.8438, 0.2578, 0.8438, 0.2578, 0.8594, 0.2422, 0.8594])
me_cube_003.materials.append(mat_material)
me_cube_003.use_remesh_preserve_volume = False
me_cube_003.use_remesh_preserve_attributes = False
me_cube_003.use_mirror_vertex_groups = False
me_cube_003.update()
me_cube_002 = bpy.data.meshes.new('Cube.002')
me_cube_002.from_pydata([(0.0, 0.0, 0.0), (0.0, 0.0, 0.8125), (0.0, 0.125, 0.0), (0.0, 0.125, 0.8125), (0.125, 0.0, 0.0), (0.125, 0.0, 0.8125), (0.125, 0.125, 0.0), (0.125, 0.125, 0.8125), (0.0, 0.0, 0.0), (0.0, 0.0, 0.8125), (0.0, 0.125, 0.0), (0.0, 0.125, 0.8125), (0.125, 0.0, 0.0), (0.125, 0.0, 0.8125), (0.125, 0.125, 0.0), (0.125, 0.125, 0.8125)], [], [(0, 1, 3, 2), (2, 3, 7, 6), (6, 7, 5, 4), (4, 5, 1, 0), (2, 6, 4, 0), (7, 3, 1, 5), (8, 9, 11, 10), (10, 11, 15, 14), (14, 15, 13, 12), (12, 13, 9, 8), (10, 14, 12, 8), (15, 11, 9, 13)])
_uv = me_cube_002.uv_layers.new(name='UVMap')
_uv.uv.foreach_set('vector', [0.1562, 0.7422, 0.1562, 0.8438, 0.1406, 0.8438, 0.1406, 0.7422, 0.1562, 0.8438, 0.1562, 0.7422, 0.1719, 0.7422, 0.1719, 0.8438, 0.1719, 0.8438, 0.1719, 0.7422, 0.1875, 0.7422, 0.1875, 0.8438, 0.1875, 0.8438, 0.1875, 0.7422, 0.2031, 0.7422, 0.2031, 0.8438, 0.1562, 0.8594, 0.1562, 0.8438, 0.1719, 0.8438, 0.1719, 0.8594, 0.1719, 0.8438, 0.1875, 0.8438, 0.1875, 0.8594, 0.1719, 0.8594, 0.1562, 0.7422, 0.1562, 0.8438, 0.1406, 0.8438, 0.1406, 0.7422, 0.1562, 0.8438, 0.1562, 0.7422, 0.1719, 0.7422, 0.1719, 0.8438, 0.1719, 0.8438, 0.1719, 0.7422, 0.1875, 0.7422, 0.1875, 0.8438, 0.1875, 0.8438, 0.1875, 0.7422, 0.2031, 0.7422, 0.2031, 0.8438, 0.1562, 0.8594, 0.1562, 0.8438, 0.1719, 0.8438, 0.1719, 0.8594, 0.1719, 0.8438, 0.1875, 0.8438, 0.1875, 0.8594, 0.1719, 0.8594])
me_cube_002.materials.append(mat_material)
me_cube_002.use_remesh_preserve_volume = False
me_cube_002.use_remesh_preserve_attributes = False
me_cube_002.use_mirror_vertex_groups = False
me_cube_002.update()
me_cube_001 = bpy.data.meshes.new('Cube.001')
me_cube_001.from_pydata([(0.0, 0.0, 0.0), (0.0, 0.0, 0.8125), (0.0, 0.125, 0.0), (0.0, 0.125, 0.8125), (0.125, 0.0, 0.0), (0.125, 0.0, 0.8125), (0.125, 0.125, 0.0), (0.125, 0.125, 0.8125), (0.0, 0.0, 0.0), (0.0, 0.0, 0.8125), (0.0, 0.125, 0.0), (0.0, 0.125, 0.8125), (0.125, 0.0, 0.0), (0.125, 0.0, 0.8125), (0.125, 0.125, 0.0), (0.125, 0.125, 0.8125)], [], [(0, 1, 3, 2), (2, 3, 7, 6), (6, 7, 5, 4), (4, 5, 1, 0), (2, 6, 4, 0), (7, 3, 1, 5), (8, 9, 11, 10), (10, 11, 15, 14), (14, 15, 13, 12), (12, 13, 9, 8), (10, 14, 12, 8), (15, 11, 9, 13)])
_uv = me_cube_001.uv_layers.new(name='UVMap')
_uv.uv.foreach_set('vector', [0.01562, 0.7422, 0.01562, 0.8438, 0.0, 0.8438, 0.0, 0.7422, 0.01562, 0.8438, 0.01562, 0.7422, 0.03125, 0.7422, 0.03125, 0.8438, 0.03125, 0.8438, 0.03125, 0.7422, 0.04688, 0.7422, 0.04688, 0.8438, 0.04688, 0.8438, 0.04688, 0.7422, 0.0625, 0.7422, 0.0625, 0.8438, 0.01562, 0.8594, 0.01562, 0.8438, 0.03125, 0.8438, 0.03125, 0.8594, 0.03125, 0.8438, 0.04688, 0.8438, 0.04688, 0.8594, 0.03125, 0.8594, 0.01562, 0.7422, 0.01562, 0.8438, 0.0, 0.8438, 0.0, 0.7422, 0.01562, 0.8438, 0.01562, 0.7422, 0.03125, 0.7422, 0.03125, 0.8438, 0.03125, 0.8438, 0.03125, 0.7422, 0.04688, 0.7422, 0.04688, 0.8438, 0.04688, 0.8438, 0.04688, 0.7422, 0.0625, 0.7422, 0.0625, 0.8438, 0.01562, 0.8594, 0.01562, 0.8438, 0.03125, 0.8438, 0.03125, 0.8594, 0.03125, 0.8438, 0.04688, 0.8438, 0.04688, 0.8594, 0.03125, 0.8594])
me_cube_001.materials.append(mat_material)
me_cube_001.use_remesh_preserve_volume = False
me_cube_001.use_remesh_preserve_attributes = False
me_cube_001.use_mirror_vertex_groups = False
me_cube_001.update()
me_cube = bpy.data.meshes.new('Cube')
me_cube.from_pydata([(1.0, 1.0, 0.0), (1.0, 2.384e-07, 0.0), (1.192e-07, 3.278e-07, 0.0), (3.576e-07, 1.0, 0.0), (1.0, 1.0, 0.0625), (1.0, -5.96e-08, 0.0625), (0.0, 4.172e-07, 0.0625), (2.086e-07, 1.0, 0.0625)], [], [(0, 1, 2, 3), (4, 7, 6, 5), (0, 4, 5, 1), (1, 5, 6, 2), (2, 6, 7, 3), (4, 0, 3, 7)])
_uv = me_cube.uv_layers.new(name='UVMap')
_uv.uv.foreach_set('vector', [0.25, 0.875, 0.25, 1.0, 0.125, 1.0, 0.125, 0.875, 0.25, 0.875, 0.375, 0.875, 0.375, 1.0, 0.25, 1.0, 0.375, 0.8672, 0.375, 0.875, 0.25, 0.875, 0.25, 0.8672, 0.25, 0.8672, 0.25, 0.875, 0.125, 0.875, 0.125, 0.8672, 0.375, 0.875, 0.375, 0.8672, 0.5, 0.8672, 0.5, 0.875, 0.0, 0.875, 0.0, 0.8672, 0.125, 0.8672, 0.125, 0.875])
me_cube.materials.append(mat_material)
me_cube.use_remesh_preserve_volume = False
me_cube.use_remesh_preserve_attributes = False
me_cube.use_mirror_vertex_groups = False
me_cube.update()

# ---- objects
ob_whole_object = bpy.data.objects.new('Whole object', None)
ob_saw = bpy.data.objects.new('Saw', None)
ob_cube_010 = bpy.data.objects.new('Cube.010', me_cube_018)
ob_cube_011 = bpy.data.objects.new('Cube.011', me_cube_019)
ob_cube_012 = bpy.data.objects.new('Cube.012', me_cube_020)
ob_cube_013 = bpy.data.objects.new('Cube.013', me_cube_021)
ob_cube_014 = bpy.data.objects.new('Cube.014', me_cube_022)
ob_cube_015 = bpy.data.objects.new('Cube.015', me_cube_023)
ob_cube_016 = bpy.data.objects.new('Cube.016', me_cube_024)
ob_cube_017 = bpy.data.objects.new('Cube.017', me_cube_025)
ob_cube_018 = bpy.data.objects.new('Cube.018', me_cube_026)
ob_cube_019 = bpy.data.objects.new('Cube.019', me_cube_027)
ob_cube_020 = bpy.data.objects.new('Cube.020', me_cube_028)
ob_cube_006 = bpy.data.objects.new('Cube.006', me_cube_007)
ob_cube_007 = bpy.data.objects.new('Cube.007', me_cube_014)
ob_cube_008 = bpy.data.objects.new('Cube.008', me_cube_015)
ob_cube_009 = bpy.data.objects.new('Cube.009', me_cube_016)
ob_hammer = bpy.data.objects.new('Hammer', None)
ob_cube_005 = bpy.data.objects.new('Cube.005', me_cube_011)
ob_cube_004 = bpy.data.objects.new('Cube.004', me_cube_010)
ob_cube_003 = bpy.data.objects.new('Cube.003', me_cube_009)
ob_cube_002 = bpy.data.objects.new('Cube.002', me_cube_008)
ob_cube_001 = bpy.data.objects.new('Cube.001', me_cube_006)
ob_cube = bpy.data.objects.new('Cube', me_cube_005)
ob_paper = bpy.data.objects.new('Paper', me_plane)
ob_table = bpy.data.objects.new('Table', None)
ob_leg_4 = bpy.data.objects.new('Leg 4', me_cube_004)
ob_leg_3 = bpy.data.objects.new('Leg 3', me_cube_003)
ob_leg_2 = bpy.data.objects.new('Leg 2', me_cube_002)
ob_leg_1 = bpy.data.objects.new('Leg 1', me_cube_001)
ob_top = bpy.data.objects.new('Top', me_cube)

# ---- transforms, parenting, visibility, modifiers, constraints
ob_whole_object.location = (0.0, -1.0, 0.0)
ob_whole_object.empty_image_offset = (0.0, 0.0)
ob_whole_object.lineart.crease_threshold = 0.0
ob_saw.parent = ob_whole_object
ob_saw.matrix_parent_inverse = Matrix(((1.0, 0.0, 0.0, 0.0), (0.0, 1.0, 0.0, 1.0), (0.0, 0.0, 1.0, 0.0), (0.0, 0.0, 0.0, 1.0)))
ob_saw.location = (0.125, -0.1875, 0.9375)
ob_saw.rotation_euler = (3.142, 0.0, 0.0)
ob_saw.empty_image_offset = (0.0, 0.0)
ob_saw.lineart.crease_threshold = 0.0
ob_cube_010.parent = ob_saw
ob_cube_010.location = (0.0, 0.1875, 0.0)
ob_cube_010.lineart.crease_threshold = 0.0
ob_cube_011.parent = ob_saw
ob_cube_011.location = (0.067, 0.13, 0.001)
ob_cube_011.rotation_euler = (0.0, 0.0, 0.1048)
ob_cube_011.lineart.crease_threshold = 0.0
ob_cube_012.parent = ob_saw
ob_cube_012.location = (0.148, 0.2117, 0.002)
ob_cube_012.rotation_euler = (0.0, -0.0, -0.6663)
ob_cube_012.lineart.crease_threshold = 0.0
ob_cube_013.parent = ob_saw
ob_cube_013.location = (0.1432, 0.2738, 0.002)
ob_cube_013.rotation_euler = (0.0, -0.0, -0.6663)
ob_cube_013.lineart.crease_threshold = 0.0
ob_cube_014.parent = ob_saw
ob_cube_014.location = (0.1336, 0.3345, 0.002)
ob_cube_014.rotation_euler = (0.0, -0.0, -0.6663)
ob_cube_014.lineart.crease_threshold = 0.0
ob_cube_015.parent = ob_saw
ob_cube_015.location = (0.1253, 0.392, 0.002)
ob_cube_015.rotation_euler = (0.0, -0.0, -0.6663)
ob_cube_015.lineart.crease_threshold = 0.0
ob_cube_016.parent = ob_saw
ob_cube_016.location = (0.1188, 0.456, 0.002)
ob_cube_016.rotation_euler = (0.0, -0.0, -0.6663)
ob_cube_016.lineart.crease_threshold = 0.0
ob_cube_017.parent = ob_saw
ob_cube_017.location = (0.1106, 0.5215, 0.002)
ob_cube_017.rotation_euler = (0.0, -0.0, -0.6663)
ob_cube_017.lineart.crease_threshold = 0.0
ob_cube_018.parent = ob_saw
ob_cube_018.location = (0.1023, 0.5823, 0.002)
ob_cube_018.rotation_euler = (0.0, -0.0, -0.6663)
ob_cube_018.lineart.crease_threshold = 0.0
ob_cube_019.parent = ob_saw
ob_cube_019.location = (0.09581, 0.6493, 0.002)
ob_cube_019.rotation_euler = (0.0, -0.0, -0.6663)
ob_cube_019.lineart.crease_threshold = 0.0
ob_cube_020.parent = ob_saw
ob_cube_020.location = (0.08793, 0.7102, 0.002)
ob_cube_020.rotation_euler = (0.0, -0.0, -0.6663)
ob_cube_020.lineart.crease_threshold = 0.0
ob_cube_006.parent = ob_saw
ob_cube_006.location = (0.0, 0.0, 0.0)
ob_cube_006.lineart.crease_threshold = 0.0
ob_cube_007.parent = ob_saw
ob_cube_007.location = (0.0, 0.125, 0.0)
ob_cube_007.lineart.crease_threshold = 0.0
ob_cube_008.parent = ob_saw
ob_cube_008.location = (0.0, 0.0625, 0.0)
ob_cube_008.scale = (0.25, 1.0, 1.0)
ob_cube_008.lineart.crease_threshold = 0.0
ob_cube_009.parent = ob_saw
ob_cube_009.location = (0.1875, 0.0625, 0.0)
ob_cube_009.scale = (0.25, 1.0, 1.0)
ob_cube_009.lineart.crease_threshold = 0.0
ob_hammer.parent = ob_whole_object
ob_hammer.location = (0.7422, 0.143, 0.9569)
ob_hammer.rotation_euler = (-0.09, -0.09, -0.36)
ob_hammer.empty_image_offset = (0.0, 0.0)
ob_hammer.lineart.crease_threshold = 0.0
ob_cube_005.parent = ob_hammer
ob_cube_005.matrix_parent_inverse = Matrix(((1.0, 0.0, 0.0, -2.346), (0.0, 1.0, 0.0, 1.616), (0.0, 0.0, 1.0, -1.13), (0.0, 0.0, 0.0, 1.0)))
ob_cube_005.location = (2.346, -1.361, 1.13)
ob_cube_005.lineart.crease_threshold = 0.0
ob_cube_004.parent = ob_hammer
ob_cube_004.matrix_parent_inverse = Matrix(((1.0, 0.0, 0.0, -2.346), (0.0, 1.0, 0.0, 1.616), (0.0, 0.0, 1.0, -1.13), (0.0, 0.0, 0.0, 1.0)))
ob_cube_004.location = (2.19, -1.616, 1.13)
ob_cube_004.lineart.crease_threshold = 0.0
ob_cube_003.parent = ob_hammer
ob_cube_003.matrix_parent_inverse = Matrix(((1.0, 0.0, 0.0, -2.346), (0.0, 1.0, 0.0, 1.616), (0.0, 0.0, 1.0, -1.13), (0.0, 0.0, 0.0, 1.0)))
ob_cube_003.location = (2.252, -1.616, 1.13)
ob_cube_003.lineart.crease_threshold = 0.0
ob_cube_002.parent = ob_hammer
ob_cube_002.matrix_parent_inverse = Matrix(((1.0, 0.0, 0.0, -2.346), (0.0, 1.0, 0.0, 1.616), (0.0, 0.0, 1.0, -1.13), (0.0, 0.0, 0.0, 1.0)))
ob_cube_002.location = (2.456, -1.595, 1.183)
ob_cube_002.rotation_euler = (0.0, 0.0, 0.36)
ob_cube_002.lineart.crease_threshold = 0.0
ob_cube_001.parent = ob_hammer
ob_cube_001.matrix_parent_inverse = Matrix(((1.0, 0.0, 0.0, -2.346), (0.0, 1.0, 0.0, 1.616), (0.0, 0.0, 1.0, -1.13), (0.0, 0.0, 0.0, 1.0)))
ob_cube_001.location = (2.456, -1.595, 1.074)
ob_cube_001.rotation_euler = (0.0, 0.0, 0.36)
ob_cube_001.lineart.crease_threshold = 0.0
ob_cube.parent = ob_hammer
ob_cube.matrix_parent_inverse = Matrix(((1.0, 0.0, 0.0, -2.346), (0.0, 1.0, 0.0, 1.616), (0.0, 0.0, 1.0, -1.13), (0.0, 0.0, 0.0, 1.0)))
ob_cube.location = (2.346, -1.616, 1.13)
ob_cube.lineart.crease_threshold = 0.0
ob_paper.parent = ob_whole_object
ob_paper.location = (0.5, 0.5, 0.885)
ob_paper.rotation_euler = (0.0, 0.0, 0.05239)
ob_paper.scale = (0.375, 0.375, 1.0)
ob_paper.lineart.crease_threshold = 0.0
ob_table.parent = ob_whole_object
ob_table.location = (0.0, 0.0, 0.0)
ob_table.empty_image_offset = (0.0, 0.0)
ob_table.lineart.crease_threshold = 0.0
ob_leg_4.parent = ob_table
ob_leg_4.location = (0.8125, 0.8125, -1.276e-18)
ob_leg_4.lineart.crease_threshold = 0.0
ob_leg_3.parent = ob_table
ob_leg_3.location = (0.8125, 0.0625, 0.0)
ob_leg_3.lineart.crease_threshold = 0.0
ob_leg_2.parent = ob_table
ob_leg_2.location = (0.0625, 0.8125, -1.276e-18)
ob_leg_2.lineart.crease_threshold = 0.0
ob_leg_1.parent = ob_table
ob_leg_1.location = (0.0625, 0.0625, 0.0)
ob_leg_1.lineart.crease_threshold = 0.0
ob_top.parent = ob_table
ob_top.location = (0.0, 0.0, 0.8125)
ob_top.lock_rotations_4d = False
ob_top.lock_scale = (True, True, True)
ob_top.empty_display_type = 'ARROWS'
ob_top.lineart.crease_threshold = 0.0

# ---- collection membership
col_collection_1.objects.link(ob_whole_object)
col_collection_1.objects.link(ob_saw)
col_collection_1.objects.link(ob_cube_010)
col_collection_1.objects.link(ob_cube_011)
col_collection_1.objects.link(ob_cube_012)
col_collection_1.objects.link(ob_cube_013)
col_collection_1.objects.link(ob_cube_014)
col_collection_1.objects.link(ob_cube_015)
col_collection_1.objects.link(ob_cube_016)
col_collection_1.objects.link(ob_cube_017)
col_collection_1.objects.link(ob_cube_018)
col_collection_1.objects.link(ob_cube_019)
col_collection_1.objects.link(ob_cube_020)
col_collection_1.objects.link(ob_cube_006)
col_collection_1.objects.link(ob_cube_007)
col_collection_1.objects.link(ob_cube_008)
col_collection_1.objects.link(ob_cube_009)
col_collection_1.objects.link(ob_hammer)
col_collection_1.objects.link(ob_cube_005)
col_collection_1.objects.link(ob_cube_004)
col_collection_1.objects.link(ob_cube_003)
col_collection_1.objects.link(ob_cube_002)
col_collection_1.objects.link(ob_cube_001)
col_collection_1.objects.link(ob_cube)
col_collection_1.objects.link(ob_paper)
col_collection_1.objects.link(ob_table)
col_collection_1.objects.link(ob_leg_4)
col_collection_1.objects.link(ob_leg_3)
col_collection_1.objects.link(ob_leg_2)
col_collection_1.objects.link(ob_leg_1)
col_collection_1.objects.link(ob_top)

# ---- scene / render settings (as saved in the file)
scene.frame_start = 1; scene.frame_end = 250; scene.frame_set(5)
scene.render.engine = 'BLENDER_EEVEE_NEXT'
scene.render.resolution_percentage = 50
scene.render.dither_intensity = 0.0
scene.cycles.use_denoising = False
scene.cycles.samples = 128
scene.cycles.sampling_pattern = 'TABULATED_SOBOL'
scene.cycles.use_adaptive_sampling = False
scene.cycles.use_light_tree = False
scene.cycles.blur_glossy = 0.0
scene.cycles.sample_clamp_indirect = 0.0
scene.view_settings.view_transform = 'Standard'
bpy.context.view_layer.update()

# ---- added for rendering (the .blend has no active camera and no usable light): camera, sun
cam_auto = bpy.data.cameras.new('AutoCamera')
cam_auto.lens = 50.0
cam_auto.sensor_width = 36.0
cam_auto.clip_end = 1000.0
ob_auto_camera = bpy.data.objects.new('AutoCamera', cam_auto)
scene.collection.objects.link(ob_auto_camera)
ob_auto_camera.location = (2.13262, -2.45914, 1.83375)
ob_auto_camera.rotation_euler = (1.09748, -7.21219e-08, 0.694738)
scene.camera = ob_auto_camera
light_auto_sun = bpy.data.lights.new('AutoSun', 'SUN')
light_auto_sun.energy = 3.0
light_auto_sun.angle = 0.0523599
ob_auto_sun = bpy.data.objects.new('AutoSun', light_auto_sun)
scene.collection.objects.link(ob_auto_sun)
ob_auto_sun.rotation_euler = (0.872665, 0.174533, 0.523599)
bpy.context.view_layer.update()
